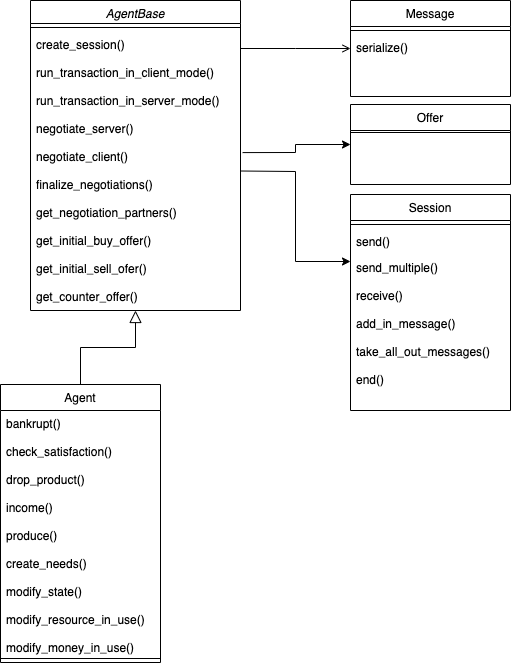

The diagram above was exported from draw.io. Its source (the exported page's mxGraphModel, read from the mxfile embedded in the PNG):
<mxGraphModel dx="786" dy="405" grid="1" gridSize="10" guides="1" tooltips="1" connect="1" arrows="1" fold="1" page="1" pageScale="1" pageWidth="827" pageHeight="1169" math="0" shadow="0">
  <root>
    <mxCell id="WIyWlLk6GJQsqaUBKTNV-0" />
    <mxCell id="WIyWlLk6GJQsqaUBKTNV-1" parent="WIyWlLk6GJQsqaUBKTNV-0" />
    <mxCell id="zkfFHV4jXpPFQw0GAbJ--0" value="AgentBase" style="swimlane;fontStyle=2;align=center;verticalAlign=top;childLayout=stackLayout;horizontal=1;startSize=23;horizontalStack=0;resizeParent=1;resizeLast=0;collapsible=1;marginBottom=0;rounded=0;shadow=0;strokeWidth=1;" parent="WIyWlLk6GJQsqaUBKTNV-1" vertex="1">
      <mxGeometry x="50" y="246" width="210" height="310" as="geometry">
        <mxRectangle x="230" y="140" width="160" height="26" as="alternateBounds" />
      </mxGeometry>
    </mxCell>
    <mxCell id="zkfFHV4jXpPFQw0GAbJ--4" value="" style="line;html=1;strokeWidth=1;align=left;verticalAlign=middle;spacingTop=-1;spacingLeft=3;spacingRight=3;rotatable=0;labelPosition=right;points=[];portConstraint=eastwest;" parent="zkfFHV4jXpPFQw0GAbJ--0" vertex="1">
      <mxGeometry y="23" width="210" height="8" as="geometry" />
    </mxCell>
    <mxCell id="zkfFHV4jXpPFQw0GAbJ--5" value="create_session()&#10;&#10;run_transaction_in_client_mode()&#10;&#10;run_transaction_in_server_mode()&#10;&#10;negotiate_server()&#10;&#10;negotiate_client()&#10;&#10;finalize_negotiations()&#10;&#10;get_negotiation_partners()&#10;&#10;get_initial_buy_offer()&#10;&#10;get_initial_sell_ofer()&#10;&#10;get_counter_offer()&#10;&#10;&#10;" style="text;align=left;verticalAlign=top;spacingLeft=4;spacingRight=4;overflow=hidden;rotatable=0;points=[[0,0.5],[1,0.5]];portConstraint=eastwest;" parent="zkfFHV4jXpPFQw0GAbJ--0" vertex="1">
      <mxGeometry y="31" width="210" height="279" as="geometry" />
    </mxCell>
    <mxCell id="zkfFHV4jXpPFQw0GAbJ--13" value="Agent" style="swimlane;fontStyle=0;align=center;verticalAlign=top;childLayout=stackLayout;horizontal=1;startSize=26;horizontalStack=0;resizeParent=1;resizeLast=0;collapsible=1;marginBottom=0;rounded=0;shadow=0;strokeWidth=1;" parent="WIyWlLk6GJQsqaUBKTNV-1" vertex="1">
      <mxGeometry x="20" y="630" width="160" height="278" as="geometry">
        <mxRectangle x="340" y="380" width="170" height="26" as="alternateBounds" />
      </mxGeometry>
    </mxCell>
    <mxCell id="zkfFHV4jXpPFQw0GAbJ--14" value="bankrupt()&#10;&#10;check_satisfaction()&#10;&#10;drop_product()&#10;&#10;income()&#10;&#10;produce()&#10;&#10;create_needs()&#10;&#10;modify_state()&#10;&#10;modify_resource_in_use()&#10;&#10;modify_money_in_use()&#10;&#10;" style="text;align=left;verticalAlign=top;spacingLeft=4;spacingRight=4;overflow=hidden;rotatable=0;points=[[0,0.5],[1,0.5]];portConstraint=eastwest;" parent="zkfFHV4jXpPFQw0GAbJ--13" vertex="1">
      <mxGeometry y="26" width="160" height="244" as="geometry" />
    </mxCell>
    <mxCell id="zkfFHV4jXpPFQw0GAbJ--15" value="" style="line;html=1;strokeWidth=1;align=left;verticalAlign=middle;spacingTop=-1;spacingLeft=3;spacingRight=3;rotatable=0;labelPosition=right;points=[];portConstraint=eastwest;" parent="zkfFHV4jXpPFQw0GAbJ--13" vertex="1">
      <mxGeometry y="270" width="160" height="8" as="geometry" />
    </mxCell>
    <mxCell id="zkfFHV4jXpPFQw0GAbJ--16" value="" style="endArrow=block;endSize=10;endFill=0;shadow=0;strokeWidth=1;rounded=0;edgeStyle=elbowEdgeStyle;elbow=vertical;" parent="WIyWlLk6GJQsqaUBKTNV-1" source="zkfFHV4jXpPFQw0GAbJ--13" target="zkfFHV4jXpPFQw0GAbJ--0" edge="1">
      <mxGeometry width="160" relative="1" as="geometry">
        <mxPoint x="210" y="373" as="sourcePoint" />
        <mxPoint x="310" y="271" as="targetPoint" />
      </mxGeometry>
    </mxCell>
    <mxCell id="zkfFHV4jXpPFQw0GAbJ--17" value="Message" style="swimlane;fontStyle=0;align=center;verticalAlign=top;childLayout=stackLayout;horizontal=1;startSize=26;horizontalStack=0;resizeParent=1;resizeLast=0;collapsible=1;marginBottom=0;rounded=0;shadow=0;strokeWidth=1;" parent="WIyWlLk6GJQsqaUBKTNV-1" vertex="1">
      <mxGeometry x="370" y="246" width="160" height="96" as="geometry">
        <mxRectangle x="550" y="140" width="160" height="26" as="alternateBounds" />
      </mxGeometry>
    </mxCell>
    <mxCell id="zkfFHV4jXpPFQw0GAbJ--23" value="" style="line;html=1;strokeWidth=1;align=left;verticalAlign=middle;spacingTop=-1;spacingLeft=3;spacingRight=3;rotatable=0;labelPosition=right;points=[];portConstraint=eastwest;" parent="zkfFHV4jXpPFQw0GAbJ--17" vertex="1">
      <mxGeometry y="26" width="160" height="8" as="geometry" />
    </mxCell>
    <mxCell id="zkfFHV4jXpPFQw0GAbJ--24" value="serialize()" style="text;align=left;verticalAlign=top;spacingLeft=4;spacingRight=4;overflow=hidden;rotatable=0;points=[[0,0.5],[1,0.5]];portConstraint=eastwest;" parent="zkfFHV4jXpPFQw0GAbJ--17" vertex="1">
      <mxGeometry y="34" width="160" height="26" as="geometry" />
    </mxCell>
    <mxCell id="zkfFHV4jXpPFQw0GAbJ--26" value="" style="endArrow=open;shadow=0;strokeWidth=1;strokeColor=#000000;rounded=0;endFill=1;edgeStyle=elbowEdgeStyle;elbow=vertical;" parent="WIyWlLk6GJQsqaUBKTNV-1" source="zkfFHV4jXpPFQw0GAbJ--0" target="zkfFHV4jXpPFQw0GAbJ--17" edge="1">
      <mxGeometry x="0.5" y="41" relative="1" as="geometry">
        <mxPoint x="380" y="192" as="sourcePoint" />
        <mxPoint x="540" y="192" as="targetPoint" />
        <mxPoint x="-40" y="32" as="offset" />
      </mxGeometry>
    </mxCell>
    <mxCell id="VYYtkXXywJmhMPfnOa2n-0" value="Offer" style="swimlane;fontStyle=0;align=center;verticalAlign=top;childLayout=stackLayout;horizontal=1;startSize=26;horizontalStack=0;resizeParent=1;resizeLast=0;collapsible=1;marginBottom=0;rounded=0;shadow=0;strokeWidth=1;" vertex="1" parent="WIyWlLk6GJQsqaUBKTNV-1">
      <mxGeometry x="370" y="350" width="160" height="80" as="geometry">
        <mxRectangle x="550" y="140" width="160" height="26" as="alternateBounds" />
      </mxGeometry>
    </mxCell>
    <mxCell id="VYYtkXXywJmhMPfnOa2n-6" value="" style="line;html=1;strokeWidth=1;align=left;verticalAlign=middle;spacingTop=-1;spacingLeft=3;spacingRight=3;rotatable=0;labelPosition=right;points=[];portConstraint=eastwest;" vertex="1" parent="VYYtkXXywJmhMPfnOa2n-0">
      <mxGeometry y="26" width="160" height="4" as="geometry" />
    </mxCell>
    <mxCell id="VYYtkXXywJmhMPfnOa2n-11" value="Session" style="swimlane;fontStyle=0;align=center;verticalAlign=top;childLayout=stackLayout;horizontal=1;startSize=26;horizontalStack=0;resizeParent=1;resizeLast=0;collapsible=1;marginBottom=0;rounded=0;shadow=0;strokeWidth=1;" vertex="1" parent="WIyWlLk6GJQsqaUBKTNV-1">
      <mxGeometry x="370" y="440" width="160" height="216" as="geometry">
        <mxRectangle x="550" y="140" width="160" height="26" as="alternateBounds" />
      </mxGeometry>
    </mxCell>
    <mxCell id="VYYtkXXywJmhMPfnOa2n-17" value="" style="line;html=1;strokeWidth=1;align=left;verticalAlign=middle;spacingTop=-1;spacingLeft=3;spacingRight=3;rotatable=0;labelPosition=right;points=[];portConstraint=eastwest;" vertex="1" parent="VYYtkXXywJmhMPfnOa2n-11">
      <mxGeometry y="26" width="160" height="8" as="geometry" />
    </mxCell>
    <mxCell id="VYYtkXXywJmhMPfnOa2n-18" value="send()&#10;&#10;" style="text;align=left;verticalAlign=top;spacingLeft=4;spacingRight=4;overflow=hidden;rotatable=0;points=[[0,0.5],[1,0.5]];portConstraint=eastwest;" vertex="1" parent="VYYtkXXywJmhMPfnOa2n-11">
      <mxGeometry y="34" width="160" height="26" as="geometry" />
    </mxCell>
    <mxCell id="VYYtkXXywJmhMPfnOa2n-19" value="send_multiple()&#10;&#10;receive()&#10;&#10;add_in_message()&#10;&#10;take_all_out_messages()&#10;&#10;end()" style="text;align=left;verticalAlign=top;spacingLeft=4;spacingRight=4;overflow=hidden;rotatable=0;points=[[0,0.5],[1,0.5]];portConstraint=eastwest;" vertex="1" parent="VYYtkXXywJmhMPfnOa2n-11">
      <mxGeometry y="60" width="160" height="140" as="geometry" />
    </mxCell>
    <mxCell id="VYYtkXXywJmhMPfnOa2n-47" style="edgeStyle=orthogonalEdgeStyle;rounded=0;orthogonalLoop=1;jettySize=auto;html=1;exitX=1;exitY=0.5;exitDx=0;exitDy=0;entryX=0;entryY=0.05;entryDx=0;entryDy=0;entryPerimeter=0;" edge="1" parent="WIyWlLk6GJQsqaUBKTNV-1" source="zkfFHV4jXpPFQw0GAbJ--5" target="VYYtkXXywJmhMPfnOa2n-19">
      <mxGeometry relative="1" as="geometry" />
    </mxCell>
    <mxCell id="VYYtkXXywJmhMPfnOa2n-50" style="edgeStyle=orthogonalEdgeStyle;rounded=0;orthogonalLoop=1;jettySize=auto;html=1;exitX=1.01;exitY=0.434;exitDx=0;exitDy=0;exitPerimeter=0;entryX=0;entryY=0.5;entryDx=0;entryDy=0;" edge="1" parent="WIyWlLk6GJQsqaUBKTNV-1" source="zkfFHV4jXpPFQw0GAbJ--5" target="VYYtkXXywJmhMPfnOa2n-0">
      <mxGeometry relative="1" as="geometry">
        <mxPoint x="380" y="400" as="targetPoint" />
      </mxGeometry>
    </mxCell>
  </root>
</mxGraphModel>